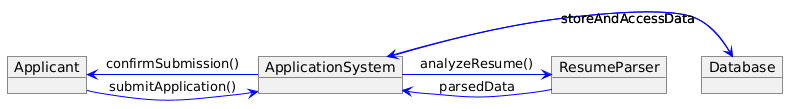

The diagram above was rendered by PlantUML. Its source (embedded in the PNG):
@startuml
object "Applicant" as A
object "ApplicationSystem" as S
object "ResumeParser" as R
object "Database" as D

A -[#0000FF]> S : submitApplication()
S -[#0000FF]> R : analyzeResume()
R -[#0000FF]> S : parsedData
S -[#0000FF]> D : storeAndAccessData

S -[#0000FF]> A : confirmSubmission()
D -[#0000FF]> S : storeAndAccessData
@enduml